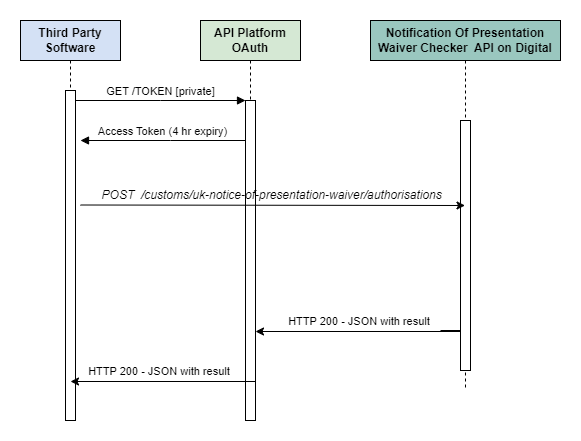

The diagram above was exported from draw.io. Its source (the exported page's mxGraphModel, read from the mxfile embedded in the PNG):
<mxGraphModel dx="1034" dy="492" grid="1" gridSize="10" guides="1" tooltips="1" connect="1" arrows="1" fold="1" page="1" pageScale="1" pageWidth="850" pageHeight="1100" math="0" shadow="0">
  <root>
    <mxCell id="0" />
    <mxCell id="1" parent="0" />
    <mxCell id="aM9ryv3xv72pqoxQDRHE-1" value="Third Party Software" style="shape=umlLifeline;perimeter=lifelinePerimeter;whiteSpace=wrap;html=1;container=0;dropTarget=0;collapsible=0;recursiveResize=0;outlineConnect=0;portConstraint=eastwest;newEdgeStyle={&quot;edgeStyle&quot;:&quot;elbowEdgeStyle&quot;,&quot;elbow&quot;:&quot;vertical&quot;,&quot;curved&quot;:0,&quot;rounded&quot;:0};fontStyle=1;fillColor=#D4E1F5;" parent="1" vertex="1">
      <mxGeometry x="40" y="40" width="100" height="400" as="geometry" />
    </mxCell>
    <mxCell id="aM9ryv3xv72pqoxQDRHE-2" value="" style="html=1;points=[];perimeter=orthogonalPerimeter;outlineConnect=0;targetShapes=umlLifeline;portConstraint=eastwest;newEdgeStyle={&quot;edgeStyle&quot;:&quot;elbowEdgeStyle&quot;,&quot;elbow&quot;:&quot;vertical&quot;,&quot;curved&quot;:0,&quot;rounded&quot;:0};" parent="aM9ryv3xv72pqoxQDRHE-1" vertex="1">
      <mxGeometry x="45" y="70" width="10" height="330" as="geometry" />
    </mxCell>
    <mxCell id="aM9ryv3xv72pqoxQDRHE-5" value="API Platform OAuth" style="shape=umlLifeline;perimeter=lifelinePerimeter;whiteSpace=wrap;html=1;container=0;dropTarget=0;collapsible=0;recursiveResize=0;outlineConnect=0;portConstraint=eastwest;newEdgeStyle={&quot;edgeStyle&quot;:&quot;elbowEdgeStyle&quot;,&quot;elbow&quot;:&quot;vertical&quot;,&quot;curved&quot;:0,&quot;rounded&quot;:0};fontStyle=1;fillColor=#D5E8D4;" parent="1" vertex="1">
      <mxGeometry x="220" y="40" width="100" height="400" as="geometry" />
    </mxCell>
    <mxCell id="aM9ryv3xv72pqoxQDRHE-6" value="" style="html=1;points=[];perimeter=orthogonalPerimeter;outlineConnect=0;targetShapes=umlLifeline;portConstraint=eastwest;newEdgeStyle={&quot;edgeStyle&quot;:&quot;elbowEdgeStyle&quot;,&quot;elbow&quot;:&quot;vertical&quot;,&quot;curved&quot;:0,&quot;rounded&quot;:0};" parent="aM9ryv3xv72pqoxQDRHE-5" vertex="1">
      <mxGeometry x="45" y="80" width="10" height="320" as="geometry" />
    </mxCell>
    <mxCell id="aM9ryv3xv72pqoxQDRHE-7" value="GET /TOKEN [private]" style="html=1;verticalAlign=bottom;endArrow=block;edgeStyle=elbowEdgeStyle;elbow=horizontal;curved=0;rounded=0;" parent="1" source="aM9ryv3xv72pqoxQDRHE-2" target="aM9ryv3xv72pqoxQDRHE-6" edge="1">
      <mxGeometry relative="1" as="geometry">
        <mxPoint x="195" y="130" as="sourcePoint" />
        <Array as="points">
          <mxPoint x="180" y="120" />
        </Array>
        <mxPoint as="offset" />
      </mxGeometry>
    </mxCell>
    <mxCell id="aM9ryv3xv72pqoxQDRHE-9" value="Access Token (4 hr expiry)" style="html=1;verticalAlign=bottom;endArrow=block;edgeStyle=elbowEdgeStyle;elbow=vertical;curved=0;rounded=0;" parent="1" source="aM9ryv3xv72pqoxQDRHE-6" edge="1">
      <mxGeometry x="0.0061" relative="1" as="geometry">
        <mxPoint x="175" y="160" as="sourcePoint" />
        <Array as="points">
          <mxPoint x="190" y="160" />
        </Array>
        <mxPoint x="100" y="160" as="targetPoint" />
        <mxPoint as="offset" />
      </mxGeometry>
    </mxCell>
    <mxCell id="4KjNYyVJApIo01Le4aES-1" value="Notification Of Presentation Waiver Checker&amp;nbsp; API on Digital" style="shape=umlLifeline;perimeter=lifelinePerimeter;whiteSpace=wrap;html=1;container=0;dropTarget=0;collapsible=0;recursiveResize=0;outlineConnect=0;portConstraint=eastwest;newEdgeStyle={&quot;edgeStyle&quot;:&quot;elbowEdgeStyle&quot;,&quot;elbow&quot;:&quot;vertical&quot;,&quot;curved&quot;:0,&quot;rounded&quot;:0};fontStyle=1;fillColor=#9AC7BF;" parent="1" vertex="1">
      <mxGeometry x="390" y="40" width="190" height="370" as="geometry" />
    </mxCell>
    <mxCell id="4KjNYyVJApIo01Le4aES-2" value="" style="html=1;points=[];perimeter=orthogonalPerimeter;outlineConnect=0;targetShapes=umlLifeline;portConstraint=eastwest;newEdgeStyle={&quot;edgeStyle&quot;:&quot;elbowEdgeStyle&quot;,&quot;elbow&quot;:&quot;vertical&quot;,&quot;curved&quot;:0,&quot;rounded&quot;:0};" parent="4KjNYyVJApIo01Le4aES-1" vertex="1">
      <mxGeometry x="90" y="100" width="10" height="250" as="geometry" />
    </mxCell>
    <mxCell id="4KjNYyVJApIo01Le4aES-22" style="edgeStyle=elbowEdgeStyle;rounded=0;orthogonalLoop=1;jettySize=auto;html=1;elbow=vertical;curved=0;" parent="1" edge="1">
      <mxGeometry relative="1" as="geometry">
        <mxPoint x="100" y="224.5" as="sourcePoint" />
        <mxPoint x="484.5" y="225" as="targetPoint" />
      </mxGeometry>
    </mxCell>
    <mxCell id="4KjNYyVJApIo01Le4aES-41" style="edgeStyle=elbowEdgeStyle;rounded=0;orthogonalLoop=1;jettySize=auto;html=1;elbow=horizontal;curved=0;" parent="1" edge="1">
      <mxGeometry relative="1" as="geometry">
        <mxPoint x="460" y="350" as="sourcePoint" />
        <mxPoint x="275" y="351" as="targetPoint" />
        <Array as="points">
          <mxPoint x="480" y="351" />
        </Array>
      </mxGeometry>
    </mxCell>
    <mxCell id="4KjNYyVJApIo01Le4aES-42" value="HTTP 200 - JSON with result&lt;span style=&quot;white-space: pre;&quot;&gt;&#09;&lt;/span&gt;" style="edgeLabel;html=1;align=center;verticalAlign=middle;resizable=0;points=[];" parent="4KjNYyVJApIo01Le4aES-41" vertex="1" connectable="0">
      <mxGeometry x="-0.1167" y="3" relative="1" as="geometry">
        <mxPoint x="-21" y="-14" as="offset" />
      </mxGeometry>
    </mxCell>
    <mxCell id="k504X2VQp851bLPwCg-E-1" style="edgeStyle=elbowEdgeStyle;rounded=0;orthogonalLoop=1;jettySize=auto;html=1;elbow=vertical;curved=0;" parent="1" edge="1">
      <mxGeometry relative="1" as="geometry">
        <mxPoint x="275" y="400" as="sourcePoint" />
        <mxPoint x="90" y="401" as="targetPoint" />
      </mxGeometry>
    </mxCell>
    <mxCell id="k504X2VQp851bLPwCg-E-2" value="HTTP 200 - JSON with result&lt;span style=&quot;white-space: pre;&quot;&gt;&#09;&lt;/span&gt;" style="edgeLabel;html=1;align=center;verticalAlign=middle;resizable=0;points=[];" parent="k504X2VQp851bLPwCg-E-1" vertex="1" connectable="0">
      <mxGeometry x="-0.1167" y="3" relative="1" as="geometry">
        <mxPoint x="-14" y="-14" as="offset" />
      </mxGeometry>
    </mxCell>
    <mxCell id="k504X2VQp851bLPwCg-E-4" value="" style="edgeStyle=elbowEdgeStyle;rounded=0;orthogonalLoop=1;jettySize=auto;html=1;elbow=vertical;curved=0;" parent="1" edge="1">
      <mxGeometry relative="1" as="geometry">
        <mxPoint x="480" y="210" as="sourcePoint" />
        <mxPoint x="480" y="210" as="targetPoint" />
      </mxGeometry>
    </mxCell>
    <mxCell id="GYsCrtdiw1E6lN1iW1YC-2" value="&lt;pre style=&quot;&quot;&gt;&lt;font style=&quot;font-size: 12px;&quot; face=&quot;Helvetica&quot;&gt;&lt;i style=&quot;&quot;&gt;&lt;font style=&quot;&quot;&gt; POST&amp;nbsp; &lt;/font&gt;&lt;/i&gt;&lt;i style=&quot;&quot;&gt;&lt;font style=&quot;&quot;&gt;/customs/uk-notice-of-presentation-waiver/authorisations&lt;/font&gt;&lt;/i&gt;&lt;/font&gt;&lt;/pre&gt;" style="text;html=1;align=center;verticalAlign=middle;whiteSpace=wrap;rounded=0;" parent="1" vertex="1">
      <mxGeometry x="260" y="200" width="60" height="30" as="geometry" />
    </mxCell>
  </root>
</mxGraphModel>